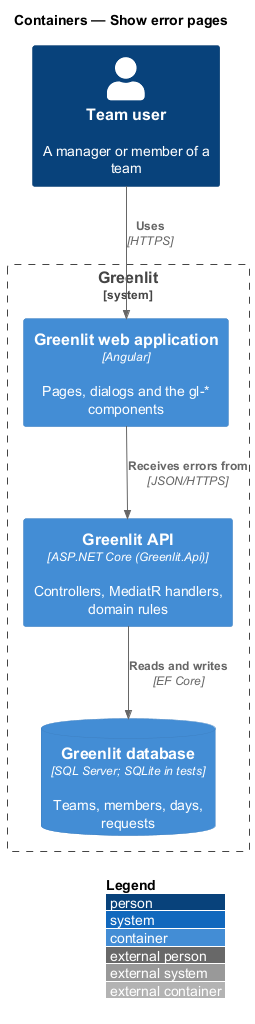

The diagram above was rendered by PlantUML. Its source (embedded in the PNG):
@startuml
!include <C4/C4_Container>
LAYOUT_WITH_LEGEND()
title Containers — Show error pages

Person(person, "Team user", "A manager or member of a team")
System_Boundary(greenlit, "Greenlit") {
  Container(spa, "Greenlit web application", "Angular", "Pages, dialogs and the gl-* components")
  Container(api, "Greenlit API", "ASP.NET Core (Greenlit.Api)", "Controllers, MediatR handlers, domain rules")
  ContainerDb(db, "Greenlit database", "SQL Server; SQLite in tests", "Teams, members, days, requests")
}

Rel(person, spa, "Uses", "HTTPS")
Rel(spa, api, "Receives errors from", "JSON/HTTPS")
Rel(api, db, "Reads and writes", "EF Core")
@enduml